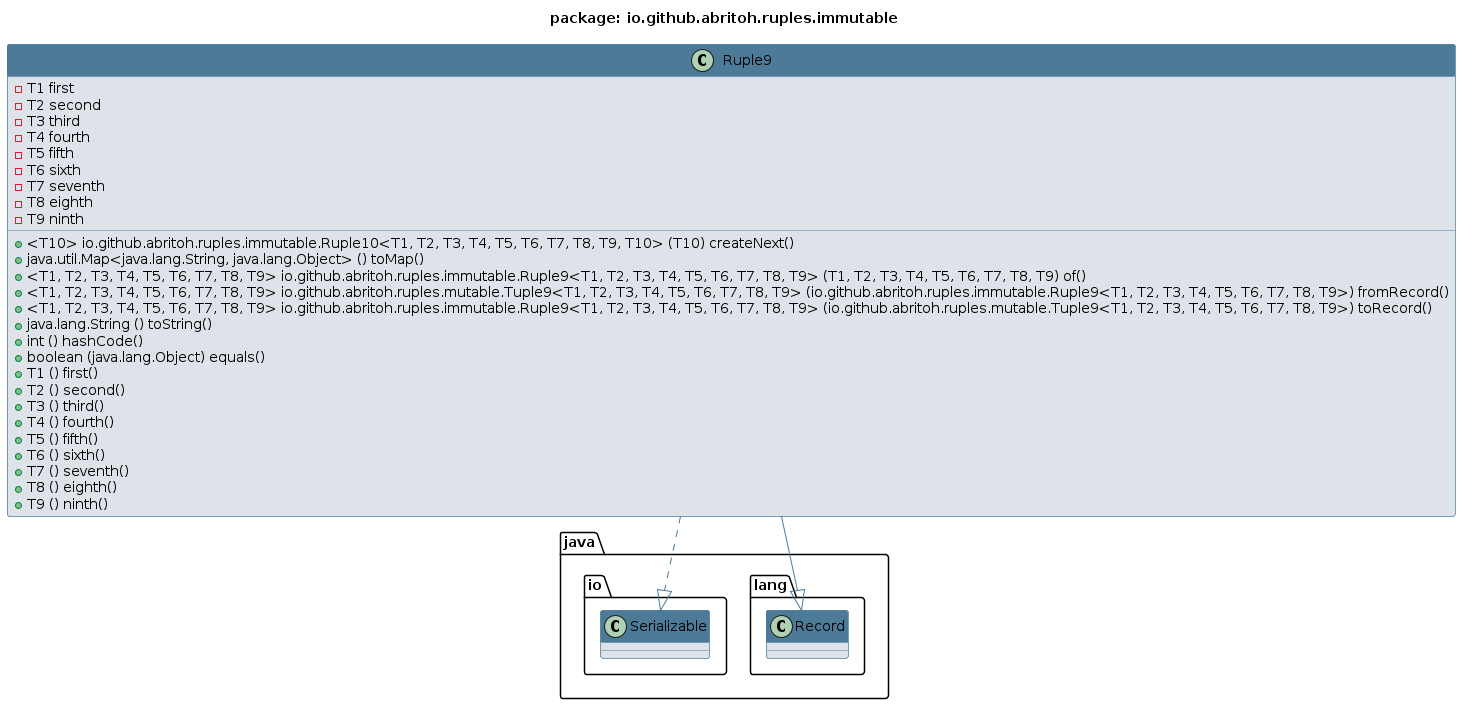

The diagram above was rendered by PlantUML. Its source (embedded in the PNG):
@startuml 
skinparam class { 
 BackgroundColor #DEE3E9 
 ArrowColor #4D7A97 
 BorderColor #4D7A97 
}
top to bottom direction 
title package: io.github.abritoh.ruples.immutable
skinparam titleBackgroundColor White
skinparam classHeaderBackgroundColor #4D7A97
skinparam stereotypeBBackgroundColor #F8981D


class Ruple9 {
 - T1 first
 - T2 second
 - T3 third
 - T4 fourth
 - T5 fifth
 - T6 sixth
 - T7 seventh
 - T8 eighth
 - T9 ninth
 + <T10> io.github.abritoh.ruples.immutable.Ruple10<T1, T2, T3, T4, T5, T6, T7, T8, T9, T10> (T10) createNext()
 + java.util.Map<java.lang.String, java.lang.Object> () toMap()
 + <T1, T2, T3, T4, T5, T6, T7, T8, T9> io.github.abritoh.ruples.immutable.Ruple9<T1, T2, T3, T4, T5, T6, T7, T8, T9> (T1, T2, T3, T4, T5, T6, T7, T8, T9) of()
 + <T1, T2, T3, T4, T5, T6, T7, T8, T9> io.github.abritoh.ruples.mutable.Tuple9<T1, T2, T3, T4, T5, T6, T7, T8, T9> (io.github.abritoh.ruples.immutable.Ruple9<T1, T2, T3, T4, T5, T6, T7, T8, T9>) fromRecord()
 + <T1, T2, T3, T4, T5, T6, T7, T8, T9> io.github.abritoh.ruples.immutable.Ruple9<T1, T2, T3, T4, T5, T6, T7, T8, T9> (io.github.abritoh.ruples.mutable.Tuple9<T1, T2, T3, T4, T5, T6, T7, T8, T9>) toRecord()
 + java.lang.String () toString()
 + int () hashCode()
 + boolean (java.lang.Object) equals()
 + T1 () first()
 + T2 () second()
 + T3 () third()
 + T4 () fourth()
 + T5 () fifth()
 + T6 () sixth()
 + T7 () seventh()
 + T8 () eighth()
 + T9 () ninth()
}
Ruple9 --|> java.lang.Record
Ruple9 ..|> java.io.Serializable
@enduml